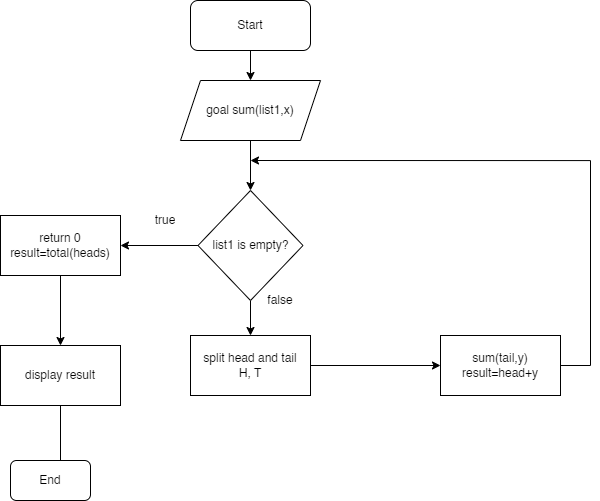

The diagram above was exported from draw.io. Its source (the exported page's mxGraphModel, read from the mxfile embedded in the PNG):
<mxGraphModel dx="802" dy="823" grid="1" gridSize="10" guides="1" tooltips="1" connect="1" arrows="1" fold="1" page="1" pageScale="1" pageWidth="850" pageHeight="1100" math="0" shadow="0">
  <root>
    <mxCell id="0" />
    <mxCell id="1" parent="0" />
    <mxCell id="J_Y7vg5BRDStoGgglrd2-22" style="edgeStyle=orthogonalEdgeStyle;rounded=0;orthogonalLoop=1;jettySize=auto;html=1;entryX=0.5;entryY=0;entryDx=0;entryDy=0;fontSize=21;" edge="1" parent="1" source="J_Y7vg5BRDStoGgglrd2-1" target="J_Y7vg5BRDStoGgglrd2-2">
      <mxGeometry relative="1" as="geometry" />
    </mxCell>
    <mxCell id="J_Y7vg5BRDStoGgglrd2-1" value="&lt;font style=&quot;font-size: 12px;&quot;&gt;Start&lt;/font&gt;" style="rounded=1;whiteSpace=wrap;html=1;" vertex="1" parent="1">
      <mxGeometry x="320" y="70" width="120" height="50" as="geometry" />
    </mxCell>
    <mxCell id="J_Y7vg5BRDStoGgglrd2-8" style="edgeStyle=orthogonalEdgeStyle;rounded=0;orthogonalLoop=1;jettySize=auto;html=1;entryX=0.5;entryY=0;entryDx=0;entryDy=0;fontSize=21;" edge="1" parent="1" source="J_Y7vg5BRDStoGgglrd2-2" target="J_Y7vg5BRDStoGgglrd2-4">
      <mxGeometry relative="1" as="geometry" />
    </mxCell>
    <mxCell id="J_Y7vg5BRDStoGgglrd2-2" value="goal sum(list1,x)" style="shape=parallelogram;perimeter=parallelogramPerimeter;whiteSpace=wrap;html=1;fixedSize=1;" vertex="1" parent="1">
      <mxGeometry x="310" y="150" width="140" height="60" as="geometry" />
    </mxCell>
    <mxCell id="J_Y7vg5BRDStoGgglrd2-32" value="" style="edgeStyle=orthogonalEdgeStyle;rounded=0;orthogonalLoop=1;jettySize=auto;html=1;fontSize=12;" edge="1" parent="1" source="J_Y7vg5BRDStoGgglrd2-3" target="J_Y7vg5BRDStoGgglrd2-31">
      <mxGeometry relative="1" as="geometry" />
    </mxCell>
    <mxCell id="J_Y7vg5BRDStoGgglrd2-3" value="return 0&lt;br&gt;result=total(heads)" style="rounded=0;whiteSpace=wrap;html=1;" vertex="1" parent="1">
      <mxGeometry x="130" y="285" width="120" height="60" as="geometry" />
    </mxCell>
    <mxCell id="J_Y7vg5BRDStoGgglrd2-7" style="edgeStyle=orthogonalEdgeStyle;rounded=0;orthogonalLoop=1;jettySize=auto;html=1;entryX=1;entryY=0.5;entryDx=0;entryDy=0;fontSize=21;" edge="1" parent="1" source="J_Y7vg5BRDStoGgglrd2-4" target="J_Y7vg5BRDStoGgglrd2-3">
      <mxGeometry relative="1" as="geometry" />
    </mxCell>
    <mxCell id="J_Y7vg5BRDStoGgglrd2-10" value="" style="edgeStyle=orthogonalEdgeStyle;rounded=0;orthogonalLoop=1;jettySize=auto;html=1;fontSize=21;entryX=0.5;entryY=0;entryDx=0;entryDy=0;" edge="1" parent="1" source="J_Y7vg5BRDStoGgglrd2-4" target="J_Y7vg5BRDStoGgglrd2-34">
      <mxGeometry relative="1" as="geometry">
        <mxPoint x="380" y="390" as="targetPoint" />
      </mxGeometry>
    </mxCell>
    <mxCell id="J_Y7vg5BRDStoGgglrd2-4" value="list1 is empty?" style="rhombus;whiteSpace=wrap;html=1;" vertex="1" parent="1">
      <mxGeometry x="327.5" y="260" width="105" height="110" as="geometry" />
    </mxCell>
    <mxCell id="J_Y7vg5BRDStoGgglrd2-21" style="edgeStyle=orthogonalEdgeStyle;rounded=0;orthogonalLoop=1;jettySize=auto;html=1;exitX=1;exitY=0.5;exitDx=0;exitDy=0;entryX=0;entryY=0.5;entryDx=0;entryDy=0;fontSize=21;" edge="1" parent="1" target="J_Y7vg5BRDStoGgglrd2-20">
      <mxGeometry relative="1" as="geometry">
        <mxPoint x="425" y="435" as="sourcePoint" />
      </mxGeometry>
    </mxCell>
    <mxCell id="J_Y7vg5BRDStoGgglrd2-23" style="edgeStyle=orthogonalEdgeStyle;rounded=0;orthogonalLoop=1;jettySize=auto;html=1;fontSize=12;" edge="1" parent="1" source="J_Y7vg5BRDStoGgglrd2-20">
      <mxGeometry relative="1" as="geometry">
        <mxPoint x="380" y="230" as="targetPoint" />
        <Array as="points">
          <mxPoint x="720" y="230" />
        </Array>
      </mxGeometry>
    </mxCell>
    <mxCell id="J_Y7vg5BRDStoGgglrd2-20" value="sum(tail,y)&lt;br&gt;result=head+y" style="rounded=0;whiteSpace=wrap;html=1;" vertex="1" parent="1">
      <mxGeometry x="570" y="405" width="120" height="60" as="geometry" />
    </mxCell>
    <UserObject label="false" placeholders="1" name="Variable" id="J_Y7vg5BRDStoGgglrd2-25">
      <mxCell style="text;html=1;strokeColor=none;fillColor=none;align=center;verticalAlign=middle;whiteSpace=wrap;overflow=hidden;fontSize=12;" vertex="1" parent="1">
        <mxGeometry x="370" y="360" width="80" height="20" as="geometry" />
      </mxCell>
    </UserObject>
    <UserObject label="true" placeholders="1" name="Variable" id="J_Y7vg5BRDStoGgglrd2-26">
      <mxCell style="text;html=1;strokeColor=none;fillColor=none;align=center;verticalAlign=middle;whiteSpace=wrap;overflow=hidden;fontSize=12;" vertex="1" parent="1">
        <mxGeometry x="255" y="280" width="80" height="20" as="geometry" />
      </mxCell>
    </UserObject>
    <mxCell id="J_Y7vg5BRDStoGgglrd2-36" value="" style="edgeStyle=orthogonalEdgeStyle;rounded=0;orthogonalLoop=1;jettySize=auto;html=1;fontSize=12;" edge="1" parent="1" source="J_Y7vg5BRDStoGgglrd2-31">
      <mxGeometry relative="1" as="geometry">
        <mxPoint x="190" y="555" as="targetPoint" />
      </mxGeometry>
    </mxCell>
    <mxCell id="J_Y7vg5BRDStoGgglrd2-38" value="" style="edgeStyle=orthogonalEdgeStyle;rounded=0;orthogonalLoop=1;jettySize=auto;html=1;fontSize=12;" edge="1" parent="1" source="J_Y7vg5BRDStoGgglrd2-31">
      <mxGeometry relative="1" as="geometry">
        <mxPoint x="190" y="555" as="targetPoint" />
      </mxGeometry>
    </mxCell>
    <mxCell id="J_Y7vg5BRDStoGgglrd2-31" value="display result" style="rounded=0;whiteSpace=wrap;html=1;" vertex="1" parent="1">
      <mxGeometry x="130" y="415" width="120" height="60" as="geometry" />
    </mxCell>
    <mxCell id="J_Y7vg5BRDStoGgglrd2-34" value="split head and tail&lt;br&gt;H, T" style="rounded=0;whiteSpace=wrap;html=1;fontSize=12;" vertex="1" parent="1">
      <mxGeometry x="320" y="405" width="120" height="60" as="geometry" />
    </mxCell>
    <mxCell id="J_Y7vg5BRDStoGgglrd2-39" value="End&lt;br&gt;" style="rounded=1;whiteSpace=wrap;html=1;fontSize=12;" vertex="1" parent="1">
      <mxGeometry x="140" y="530" width="80" height="40" as="geometry" />
    </mxCell>
  </root>
</mxGraphModel>